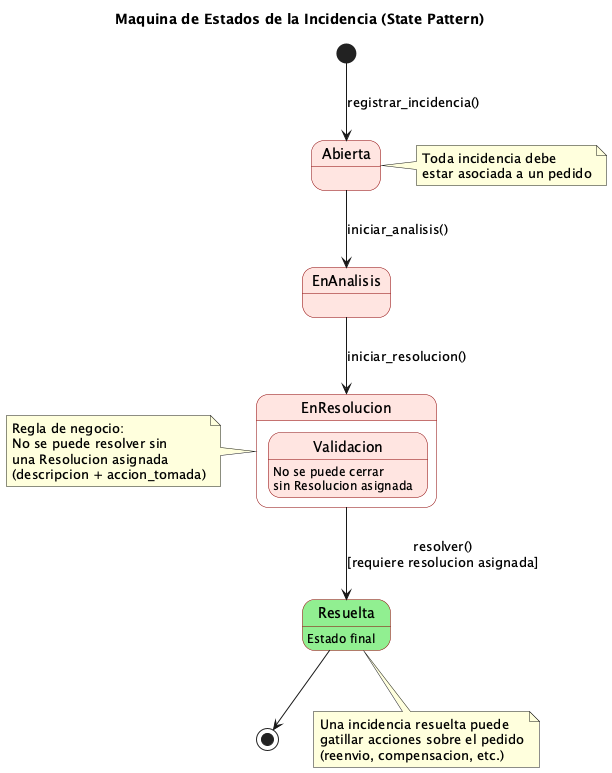

The diagram above was rendered by PlantUML. Its source (embedded in the PNG):
@startuml Estados de la Incidencia

skinparam state {
    BackgroundColor MistyRose
    BorderColor DarkRed
}

title Maquina de Estados de la Incidencia (State Pattern)

[*] --> Abierta : registrar_incidencia()

Abierta --> EnAnalisis : iniciar_analisis()

EnAnalisis --> EnResolucion : iniciar_resolucion()

EnResolucion --> Resuelta : resolver()\n[requiere resolucion asignada]

Resuelta --> [*]

state Resuelta #LightGreen : Estado final

state EnResolucion {
    state "Validacion" as V : No se puede cerrar\nsin Resolucion asignada
}

note right of Abierta
    Toda incidencia debe
    estar asociada a un pedido
end note

note left of EnResolucion
    Regla de negocio:
    No se puede resolver sin
    una Resolucion asignada
    (descripcion + accion_tomada)
end note

note bottom of Resuelta
    Una incidencia resuelta puede
    gatillar acciones sobre el pedido
    (reenvio, compensacion, etc.)
end note

@enduml